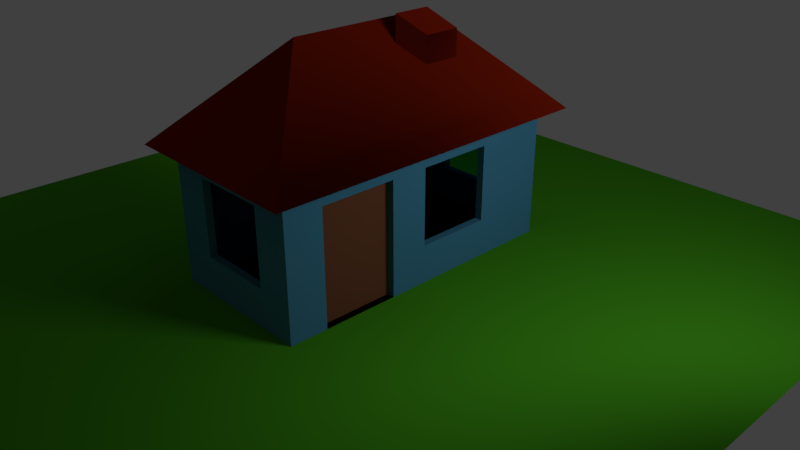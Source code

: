 # Source: 4._Tutorial_house_materials.blend  (saved by Blender 2.78.0; exported with 4.5.12 LTS)
import bpy
from mathutils import Matrix  # noqa: F401  (used for matrix-valued properties, if any)

bpy.ops.wm.read_factory_settings(use_empty=True)
scene = bpy.context.scene
scene.name = 'Scene'

# ---- collections
col_collection_1 = bpy.data.collections.new('Collection 1'); scene.collection.children.link(col_collection_1)

# ---- materials (node trees are filled in below, after node groups)
mat_glass = bpy.data.materials.new('Glass')
mat_glass.alpha_threshold = 0.0
mat_glass.roughness = 0.5
mat_glass.line_color = (0.0, 0.0, 0.0, 1.0)
mat_wood = bpy.data.materials.new('Wood')
mat_wood.alpha_threshold = 0.0
mat_wood.roughness = 0.5
mat_tile = bpy.data.materials.new('Tile')
mat_tile.alpha_threshold = 0.0
mat_tile.roughness = 0.5
mat_grass = bpy.data.materials.new('Grass')
mat_grass.alpha_threshold = 0.0
mat_grass.roughness = 0.5
mat_material_001 = bpy.data.materials.new('Material.001')
mat_material_001.alpha_threshold = 0.0
mat_material_001.roughness = 0.5
mat_light_1 = bpy.data.materials.new('Light 1')
mat_light_1.alpha_threshold = 0.0
mat_light_1.specular_color = (1.0, 0.6994, 0.4584)
mat_light_1.roughness = 0.5
mat_light_1.specular_intensity = 1.0
mat_material_003 = bpy.data.materials.new('Material.003')
mat_material_003.alpha_threshold = 0.0
mat_material_003.roughness = 0.5

# ---- material node trees
mat_glass.use_nodes = True; mat_glass.node_tree.nodes.clear()
_N = mat_glass.node_tree.nodes; _L = mat_glass.node_tree.links
n0 = _N.new('ShaderNodeOutputMaterial'); n0.name = 'Material Output'; n0.location = (300, 300)
n1 = _N.new('ShaderNodeBsdfTransparent'); n1.name = 'Transparent BSDF'; n1.location = (10, 300)
n1.inputs[0].default_value = (0.3514, 0.6458, 0.8, 1.0)
_L.new(n1.outputs[0], n0.inputs[0])
n0.is_active_output = True
mat_wood.use_nodes = True; mat_wood.node_tree.nodes.clear()
_N = mat_wood.node_tree.nodes; _L = mat_wood.node_tree.links
n0 = _N.new('ShaderNodeOutputMaterial'); n0.name = 'Material Output'; n0.location = (300, 300)
n1 = _N.new('ShaderNodeBsdfDiffuse'); n1.name = 'Diffuse BSDF'; n1.location = (10, 300)
n1.inputs[0].default_value = (0.1902, 0.06393, 0.02601, 1.0)
_L.new(n1.outputs[0], n0.inputs[0])
n0.is_active_output = True
mat_tile.use_nodes = True; mat_tile.node_tree.nodes.clear()
_N = mat_tile.node_tree.nodes; _L = mat_tile.node_tree.links
n0 = _N.new('ShaderNodeOutputMaterial'); n0.name = 'Material Output'; n0.location = (300, 300)
n1 = _N.new('ShaderNodeBsdfSheen'); n1.name = 'Velvet BSDF'; n1.location = (10, 300)
n1.distribution = 'ASHIKHMIN'
n1.inputs[0].default_value = (0.3844, 0.02131, 0.003097, 1.0)
n1.inputs[1].default_value = 1.0
_L.new(n1.outputs[0], n0.inputs[0])
n0.is_active_output = True
mat_grass.use_nodes = True; mat_grass.node_tree.nodes.clear()
_N = mat_grass.node_tree.nodes; _L = mat_grass.node_tree.links
n0 = _N.new('ShaderNodeOutputMaterial'); n0.name = 'Material Output'; n0.location = (300, 300)
n1 = _N.new('ShaderNodeBsdfSheen'); n1.name = 'Velvet BSDF'; n1.location = (10, 300)
n1.distribution = 'ASHIKHMIN'
n1.inputs[0].default_value = (0.09717, 0.4869, 0.01518, 1.0)
n1.inputs[1].default_value = 1.0
_L.new(n1.outputs[0], n0.inputs[0])
n0.is_active_output = True
mat_material_001.use_nodes = True; mat_material_001.node_tree.nodes.clear()
_N = mat_material_001.node_tree.nodes; _L = mat_material_001.node_tree.links
n0 = _N.new('ShaderNodeOutputMaterial'); n0.name = 'Material Output'; n0.location = (300, 300)
n1 = _N.new('ShaderNodeEmission'); n1.name = 'Emission'; n1.location = (10, 300)
n1.inputs[0].default_value = (0.8, 0.8, 0.8, 1.0)
n1.inputs[1].default_value = 1.5
_L.new(n1.outputs[0], n0.inputs[0])
n0.is_active_output = True
mat_light_1.use_nodes = True; mat_light_1.node_tree.nodes.clear()
_N = mat_light_1.node_tree.nodes; _L = mat_light_1.node_tree.links
n0 = _N.new('ShaderNodeOutputMaterial'); n0.name = 'Material Output'; n0.location = (300, 300)
n1 = _N.new('ShaderNodeEmission'); n1.name = 'Emission'; n1.location = (10, 300)
n1.inputs[0].default_value = (0.567, 0.6351, 0.8, 1.0)
n1.inputs[1].default_value = 10.0
_L.new(n1.outputs[0], n0.inputs[0])
n0.is_active_output = True
mat_material_003.use_nodes = True; mat_material_003.node_tree.nodes.clear()
_N = mat_material_003.node_tree.nodes; _L = mat_material_003.node_tree.links
n0 = _N.new('ShaderNodeOutputMaterial'); n0.name = 'Material Output'; n0.location = (300, 300)
n1 = _N.new('ShaderNodeBsdfDiffuse'); n1.name = 'Diffuse BSDF'; n1.location = (10, 300)
n1.inputs[0].default_value = (0.06138, 0.2206, 0.2883, 1.0)
_L.new(n1.outputs[0], n0.inputs[0])
n0.is_active_output = True

# ---- world
world_world = bpy.data.worlds.new('World'); scene.world = world_world
world_world.color = (0.05088, 0.05088, 0.05088)
world_world.use_sun_shadow = False
world_world.sun_shadow_jitter_overblur = 0.0
world_world.cycles.sampling_method = 'MANUAL'

# ---- cameras
cam_camera = bpy.data.cameras.new('Camera')
cam_camera.clip_end = 100.0
cam_camera.lens = 35.0
cam_camera.sensor_width = 32.0
cam_camera.sensor_height = 18.0
cam_camera.ortho_scale = 7.314
cam_camera.dof.focus_distance = 0.0

# ---- meshes
me_cube_006 = bpy.data.meshes.new('Cube.006')
me_cube_006.from_pydata([(0.5, -1.9, 0.0), (-2.98e-07, -1.9, 0.0), (-4.172e-07, -1.9, 0.5), (-0.5, -1.9, 0.0), (-1.49e-07, -1.9, -0.5), (0.5, -1.9, 0.5), (0.5, -1.9, -0.5), (-0.5, -1.9, -0.5), (-0.5, -1.9, 0.5)], [], [(6, 0, 1, 4), (0, 5, 2, 1), (4, 1, 3, 7), (1, 2, 8, 3)])
me_cube_006.materials.append(mat_glass)
me_cube_006.use_remesh_preserve_volume = False
me_cube_006.use_remesh_preserve_attributes = False
me_cube_006.use_mirror_vertex_groups = False
me_cube_006.update()
me_cube_005 = bpy.data.meshes.new('Cube.005')
me_cube_005.from_pydata([(2.086e-07, 1.9, -0.5), (2.384e-07, 1.9, 0.0), (0.5, 1.9, 0.0), (-0.5, 1.9, 0.0), (2.384e-07, 1.9, 0.5), (0.5, 1.9, -0.5), (0.5, 1.9, 0.5), (-0.5, 1.9, 0.5), (-0.5, 1.9, -0.5)], [], [(6, 2, 1, 4), (2, 5, 0, 1), (4, 1, 3, 7), (1, 0, 8, 3)])
me_cube_005.materials.append(mat_glass)
me_cube_005.use_remesh_preserve_volume = False
me_cube_005.use_remesh_preserve_attributes = False
me_cube_005.use_mirror_vertex_groups = False
me_cube_005.update()
me_cube_004 = bpy.data.meshes.new('Cube.004')
me_cube_004.from_pydata([(0.9, -1.937e-07, -0.5), (0.9, -3.129e-07, 0.0), (0.9, 0.5, 0.0), (0.9, 1.0, 0.0), (0.9, 1.0, -0.5), (0.9, -4.321e-07, 0.5), (0.9, 1.0, 0.5), (0.9, 0.5, -0.5), (0.9, 0.5, 0.5)], [], [(8, 2, 3, 6), (2, 7, 4, 3), (1, 0, 7, 2), (5, 1, 2, 8)])
me_cube_004.materials.append(mat_glass)
me_cube_004.use_remesh_preserve_volume = False
me_cube_004.use_remesh_preserve_attributes = False
me_cube_004.use_mirror_vertex_groups = False
me_cube_004.update()
me_cube_003 = bpy.data.meshes.new('Cube.003')
me_cube_003.from_pydata([(0.9, -0.5, -1.0), (0.9, -1.0, -1.0), (0.9, -0.5, 0.0), (0.9, -1.0, 0.0), (0.9, -1.0, -0.5), (0.9, -1.0, 0.5), (0.9, -1.5, -1.0), (0.9, -1.5, 0.0), (0.9, -0.5, 0.5), (0.9, -0.5, -0.5), (0.9, -1.5, -0.5), (0.9, -1.5, 0.5)], [], [(9, 2, 3, 4), (2, 8, 5, 3), (0, 9, 4, 1), (1, 4, 10, 6), (4, 3, 7, 10), (3, 5, 11, 7)])
me_cube_003.materials.append(mat_wood)
me_cube_003.use_remesh_preserve_volume = False
me_cube_003.use_remesh_preserve_attributes = False
me_cube_003.use_mirror_vertex_groups = False
me_cube_003.update()
me_cube_002 = bpy.data.meshes.new('Cube.002')
me_cube_002.from_pydata([(1.0, -5.513e-07, 1.0), (1.0, -2.0, 1.0), (-1.0, -2.0, 1.0), (-1.0, -7.451e-08, 1.0), (-0.00656, -1.006, 1.988), (1.0, -5.513e-07, 1.0), (1.0, -2.0, 1.0), (-1.0, -2.0, 1.0), (-1.0, -7.451e-08, 1.0), (1.251, 0.2527, 0.7453), (1.251, -2.252, 0.7453), (-1.254, -2.252, 0.7453), (-1.254, 0.2527, 0.7453), (1.0, 2.0, 1.0), (-1.0, 2.0, 1.0), (-0.00656, 0.9939, 1.988), (1.0, 2.0, 1.0), (-1.0, 2.0, 1.0), (1.251, 2.253, 0.7453), (-1.254, 2.253, 0.7453), (1.0, -1.0, 1.0), (-5.364e-07, -2.0, 1.0), (-1.0, -1.0, 1.0), (0.4967, -0.5031, 1.494), (0.4967, -1.503, 1.494), (-0.5033, -1.503, 1.494), (-0.5033, -0.5031, 1.494), (1.0, -1.0, 1.0), (-5.364e-07, -2.0, 1.0), (-1.0, -1.0, 1.0), (1.251, -0.9999, 0.7453), (-0.001611, -2.252, 0.7453), (-1.254, -0.9999, 0.7453), (-1.127, -2.126, 0.8726), (1.125, -2.126, 0.8726), (1.125, 0.1263, 0.8726), (-1.127, 0.1263, 0.8726), (2.384e-07, 2.0, 1.0), (0.4967, 1.497, 1.494), (-0.5033, 1.497, 1.494), (2.384e-07, 2.0, 1.0), (-0.00161, 2.253, 0.7453), (1.125, 2.126, 0.8726), (-1.127, 2.126, 0.8726), (-1.0, 1.0, 1.0), (1.251, 1.253, 0.7453), (1.0, 1.0, 1.0), (-1.0, 1.0, 1.0), (-0.00656, -0.006128, 1.988), (-1.254, 1.253, 0.7453), (1.0, 1.0, 1.0), (0.4967, 0.4969, 1.494), (-1.127, 1.126, 0.8726), (-0.5033, 0.4969, 1.494), (-0.0008047, 2.126, 0.8726), (-1.127, -0.9999, 0.8726), (1.125, -0.9999, 0.8726), (-0.0008056, -2.126, 0.8726), (1.125, 1.126, 0.8726), (0.4967, 0.4969, 1.84), (1.0, -1.5, 1.0), (-0.5, -2.0, 1.0), (-1.0, -0.5, 1.0), (0.2451, -0.7546, 1.741), (0.2451, -1.255, 1.741), (-0.7516, -1.752, 1.247), (-0.7516, -0.2515, 1.247), (1.0, -1.5, 1.0), (-0.5, -2.0, 1.0), (-1.0, -0.5, 1.0), (1.251, -1.626, 0.7453), (-0.6279, -2.252, 0.7453), (-1.254, -0.3736, 0.7453), (-1.064, -2.063, 0.9363), (1.188, -2.189, 0.809), (1.063, 0.06317, 0.9363), (-1.191, 0.1895, 0.809), (-0.5, 2.0, 1.0), (0.2451, 1.245, 1.741), (-0.7516, 1.748, 1.247), (-0.5, 2.0, 1.0), (-0.6279, 2.253, 0.7453), (1.063, 2.063, 0.9363), (-1.191, 2.19, 0.809), (-1.0, 1.5, 1.0), (1.251, 1.753, 0.7453), (1.0, 0.5, 1.0), (-1.0, 0.5, 1.0), (-0.00656, 0.4939, 1.988), (-1.254, 0.7527, 0.7453), (1.0, 1.5, 1.0), (1.0, -0.5, 1.0), (0.5, -2.0, 1.0), (-1.0, -1.5, 1.0), (0.7484, -0.2515, 1.247), (0.7484, -1.752, 1.247), (-0.2549, -1.255, 1.741), (-0.2549, -0.7546, 1.741), (1.0, -0.5, 1.0), (0.5, -2.0, 1.0), (-1.0, -1.5, 1.0), (1.251, -0.3736, 0.7453), (0.6247, -2.252, 0.7453), (-1.254, -1.626, 0.7453), (-1.191, -2.189, 0.809), (1.063, -2.063, 0.9363), (1.188, 0.1895, 0.809), (-1.064, 0.06317, 0.9363), (0.5, 2.0, 1.0), (0.7484, 1.748, 1.247), (-0.2549, 1.245, 1.741), (0.5, 2.0, 1.0), (0.6247, 2.253, 0.7453), (1.188, 2.19, 0.809), (-1.064, 2.063, 0.9363), (-1.0, 0.5, 1.0), (1.251, 0.7527, 0.7453), (1.0, 1.5, 1.0), (-1.0, 1.5, 1.0), (-0.00656, -0.5061, 1.988), (-1.254, 1.753, 0.7453), (1.0, 0.5, 1.0), (0.4967, 0.9969, 1.494), (0.4967, -0.003064, 1.494), (0.2451, 0.2454, 1.741), (0.7484, 0.7485, 1.247), (-1.127, 1.626, 0.8726), (-1.127, 0.6263, 0.8726), (-1.191, 1.19, 0.809), (-1.064, 1.063, 0.9363), (-0.5033, 0.9969, 1.494), (-0.5033, -0.003064, 1.494), (-0.7516, 0.7485, 1.247), (-0.2549, 0.2454, 1.741), (-0.001207, 2.19, 0.809), (-0.0004022, 2.063, 0.9363), (-0.5639, 2.126, 0.8726), (0.5623, 2.126, 0.8726), (-0.00328, 1.497, 1.494), (0.2484, 1.748, 1.247), (-0.2516, 1.748, 1.247), (-1.191, -0.9999, 0.809), (-1.064, -1.0, 0.9363), (-1.127, -1.563, 0.8726), (-1.127, -0.4368, 0.8726), (1.188, -0.9999, 0.809), (1.063, -1.0, 0.9363), (1.125, -0.4368, 0.8726), (1.125, -1.563, 0.8726), (-0.001208, -2.189, 0.809), (-0.0004031, -2.063, 0.9363), (-0.5639, -2.126, 0.8726), (0.5623, -2.126, 0.8726), (1.125, 1.626, 0.8726), (1.125, 0.6263, 0.8726), (1.063, 1.063, 0.9363), (1.188, 1.19, 0.809), (-0.5033, -1.003, 1.494), (-0.7516, -0.7515, 1.247), (-0.7516, -1.252, 1.247), (0.4967, -1.003, 1.494), (0.7484, -1.252, 1.247), (0.7484, -0.7515, 1.247), (-0.00328, -1.503, 1.494), (-0.2516, -1.752, 1.247), (0.2484, -1.752, 1.247), (1.188, 0.6895, 0.809), (1.063, 0.5632, 0.9363), (1.063, 1.563, 0.9363), (0.5312, -2.063, 0.9363), (-0.532, -2.063, 0.9363), (-0.5959, -2.189, 0.809), (1.063, -1.532, 0.9363), (1.063, -0.4684, 0.9363), (1.188, -0.4052, 0.809), (-1.064, -0.4684, 0.9363), (-1.064, -1.532, 0.9363), (-1.191, -1.595, 0.809), (0.5312, 2.063, 0.9363), (-0.532, 2.063, 0.9363), (-0.5959, 2.19, 0.809), (-0.2549, -0.2546, 1.741), (-0.7516, 0.2485, 1.247), (-0.7516, 1.248, 1.247), (-1.064, 0.5632, 0.9363), (-1.191, 0.6895, 0.809), (-1.191, 1.69, 0.809), (0.7484, 0.2485, 1.247), (0.2451, -0.2546, 1.741), (0.2451, 0.7454, 1.741), (0.7484, 1.248, 1.247), (-1.064, 1.563, 0.9363), (-0.2549, 0.7454, 1.741), (0.5935, 2.19, 0.809), (-1.191, -0.4052, 0.809), (1.188, -1.595, 0.809), (0.5935, -2.189, 0.809), (1.188, 1.69, 0.809), (0.4967, 0.9969, 1.84), (0.2451, 0.2454, 2.087), (0.2451, 0.7454, 2.087)], [], [(2, 61, 65), (1, 60, 95), (3, 62, 66), (197, 85, 18, 113), (196, 74, 10, 102), (195, 74, 10, 70), (194, 76, 12, 72), (13, 108, 109), (193, 113, 18, 112), (192, 88, 15, 110), (191, 118, 17, 114), (190, 90, 13, 109), (189, 122, 38, 78), (188, 123, 51, 124), (187, 121, 50, 125), (186, 126, 43, 83), (185, 127, 52, 128), (184, 87, 47, 129), (183, 130, 39, 79), (182, 131, 53, 132), (181, 119, 48, 133), (180, 134, 41, 81), (179, 135, 54, 136), (178, 82, 42, 137), (38, 138, 78), (38, 139, 138), (37, 77, 140), (177, 141, 32, 103), (176, 142, 55, 143), (175, 107, 36, 144), (174, 145, 30, 101), (173, 146, 56, 147), (172, 105, 34, 148), (171, 149, 31, 71), (170, 150, 57, 151), (169, 105, 34, 152), (168, 153, 42, 82), (167, 154, 58, 155), (166, 116, 45, 156), (26, 157, 97), (26, 158, 157), (22, 93, 159), (24, 160, 64), (24, 161, 160), (20, 91, 162), (25, 163, 96), (25, 164, 163), (21, 92, 165), (165, 95, 24), (165, 92, 95), (92, 1, 95), (163, 165, 24), (163, 164, 165), (164, 21, 165), (96, 64, 4), (96, 163, 64), (163, 24, 64), (162, 94, 23), (162, 91, 94), (91, 0, 94), (160, 162, 23), (160, 161, 162), (161, 20, 162), (64, 63, 4), (64, 160, 63), (160, 23, 63), (159, 65, 25), (159, 93, 65), (93, 2, 65), (157, 159, 25), (157, 158, 159), (158, 22, 159), (97, 96, 4), (97, 157, 96), (157, 25, 96), (154, 166, 156, 58), (35, 106, 166, 154), (106, 9, 116, 166), (86, 167, 155, 46), (5, 75, 167, 86), (75, 35, 154, 167), (117, 168, 82, 16), (46, 155, 168, 117), (155, 58, 153, 168), (150, 169, 152, 57), (28, 99, 169, 150), (99, 6, 105, 169), (73, 170, 151, 33), (7, 68, 170, 73), (68, 28, 150, 170), (104, 171, 71, 11), (33, 151, 171, 104), (151, 57, 149, 171), (146, 172, 148, 56), (27, 67, 172, 146), (67, 6, 105, 172), (75, 173, 147, 35), (5, 98, 173, 75), (98, 27, 146, 173), (106, 174, 101, 9), (35, 147, 174, 106), (147, 56, 145, 174), (142, 175, 144, 55), (29, 69, 175, 142), (69, 8, 107, 175), (73, 176, 143, 33), (7, 100, 176, 73), (100, 29, 142, 176), (104, 177, 103, 11), (33, 143, 177, 104), (143, 55, 141, 177), (140, 79, 39), (140, 77, 79), (77, 14, 79), (138, 140, 39), (138, 139, 140), (139, 37, 140), (78, 110, 15), (78, 138, 110), (138, 39, 110), (135, 178, 137, 54), (40, 111, 178, 135), (111, 16, 82, 178), (114, 179, 136, 43), (17, 80, 179, 114), (80, 40, 135, 179), (83, 180, 81, 19), (43, 136, 180, 83), (136, 54, 134, 180), (131, 181, 133, 53), (26, 97, 181, 131), (97, 4, 119, 181), (115, 182, 132, 44), (3, 66, 182, 115), (66, 26, 131, 182), (84, 183, 79, 14), (44, 132, 183, 84), (132, 53, 130, 183), (127, 184, 129, 52), (36, 107, 184, 127), (107, 8, 87, 184), (89, 185, 128, 49), (12, 76, 185, 89), (76, 36, 127, 185), (120, 186, 83, 19), (49, 128, 186, 120), (128, 52, 126, 186), (123, 187, 125, 51), (23, 94, 187, 123), (94, 0, 121, 187), (119, 188, 124, 48), (4, 63, 188, 119), (63, 23, 123, 188), (88, 189, 78, 15), (48, 124, 189, 88), (189, 124, 199, 200), (122, 190, 109, 38), (51, 125, 190, 122), (125, 50, 90, 190), (126, 191, 114, 43), (52, 129, 191, 126), (129, 47, 118, 191), (130, 192, 110, 39), (53, 133, 192, 130), (133, 48, 88, 192), (134, 193, 112, 41), (54, 137, 193, 134), (137, 42, 113, 193), (109, 139, 38), (109, 108, 139), (108, 37, 139), (141, 194, 72, 32), (55, 144, 194, 141), (144, 36, 76, 194), (145, 195, 70, 30), (56, 148, 195, 145), (148, 34, 74, 195), (149, 196, 102, 31), (57, 152, 196, 149), (152, 34, 74, 196), (153, 197, 113, 42), (58, 156, 197, 153), (156, 45, 85, 197), (66, 158, 26), (66, 62, 158), (62, 22, 158), (95, 161, 24), (95, 60, 161), (60, 20, 161), (65, 164, 25), (65, 61, 164), (61, 21, 164), (199, 59, 198, 200), (124, 51, 59, 199), (51, 122, 198, 59), (122, 189, 200, 198)])
me_cube_002.materials.append(mat_tile)
me_cube_002.use_remesh_preserve_volume = False
me_cube_002.use_remesh_preserve_attributes = False
me_cube_002.use_mirror_vertex_groups = False
me_cube_002.update()
me_cube_001 = bpy.data.meshes.new('Cube.001')
me_cube_001.from_pydata([(-5.0, -5.0, -1.0), (5.0, -5.0, -1.0), (-5.0, 5.0, -1.0), (5.0, 5.0, -1.0)], [], [(0, 1, 3, 2)])
me_cube_001.materials.append(mat_grass)
me_cube_001.use_remesh_preserve_volume = False
me_cube_001.use_remesh_preserve_attributes = False
me_cube_001.use_mirror_vertex_groups = False
me_cube_001.update()
me_plane_001 = bpy.data.meshes.new('Plane.001')
me_plane_001.from_pydata([(-1.0, -1.0, 0.0), (1.0, -1.0, 0.0), (-1.0, 1.0, 0.0), (1.0, 1.0, 0.0)], [], [(0, 1, 3, 2)])
me_plane_001.materials.append(mat_material_001)
me_plane_001.use_remesh_preserve_volume = False
me_plane_001.use_remesh_preserve_attributes = False
me_plane_001.use_mirror_vertex_groups = False
me_plane_001.update()
me_plane = bpy.data.meshes.new('Plane')
me_plane.from_pydata([(-1.0, -1.0, 0.0), (1.0, -1.0, 0.0), (-1.0, 1.0, 0.0), (1.0, 1.0, 0.0)], [], [(0, 1, 3, 2)])
me_plane.materials.append(mat_light_1)
me_plane.use_remesh_preserve_volume = False
me_plane.use_remesh_preserve_attributes = False
me_plane.use_mirror_vertex_groups = False
me_plane.update()
me_cube = bpy.data.meshes.new('Cube')
me_cube.from_pydata([(1.0, -7.451e-08, -1.0), (1.0, -2.0, -1.0), (-1.0, -2.0, -1.0), (-1.0, 2.533e-07, -1.0), (1.0, -5.513e-07, 1.0), (1.0, -2.0, 1.0), (-1.0, -2.0, 1.0), (-1.0, -7.451e-08, 1.0), (1.0, -5.513e-07, 1.0), (1.0, -2.0, 1.0), (-1.0, -2.0, 1.0), (-1.0, -7.451e-08, 1.0), (1.0, -5.513e-07, 1.0), (1.0, -2.0, 1.0), (-1.0, -2.0, 1.0), (-1.0, -7.451e-08, 1.0), (1.0, -5.513e-07, 1.0), (1.0, -2.0, 1.0), (-1.0, -2.0, 1.0), (-1.0, -7.451e-08, 1.0), (1.0, -5.513e-07, 1.0), (1.0, -2.0, 1.0), (-1.0, -2.0, 1.0), (-1.0, -7.451e-08, 1.0), (1.0, -5.513e-07, 1.0), (1.0, -2.0, 1.0), (-1.0, -2.0, 1.0), (-1.0, -7.451e-08, 1.0), (1.251, 0.2527, 0.7453), (-1.254, 0.2527, 0.7453), (1.0, 2.0, -1.0), (-1.0, 2.0, -1.0), (1.0, 2.0, 1.0), (-1.0, 2.0, 1.0), (1.0, 2.0, 1.0), (-1.0, 2.0, 1.0), (1.251, 2.253, 0.7453), (-1.254, 2.253, 0.7453), (1.0, -1.0, -1.0), (1.788e-07, 1.49e-08, -1.0), (1.0, -3.129e-07, 0.0), (0.0, -2.0, -1.0), (1.0, -2.0, 0.0), (-1.0, -1.0, -1.0), (-1.0, -2.0, 0.0), (-1.0, 1.341e-07, 0.0), (1.0, -1.0, 1.0), (2.384e-07, -3.129e-07, 1.0), (-5.364e-07, -2.0, 1.0), (-1.0, -1.0, 1.0), (1.0, -1.0, 1.0), (2.384e-07, -3.129e-07, 1.0), (-5.364e-07, -2.0, 1.0), (-1.0, -1.0, 1.0), (-1.0, -2.0, 1.0), (1.0, -2.0, 1.0), (1.0, -5.513e-07, 1.0), (-1.0, -7.451e-08, 1.0), (1.0, -1.0, 1.0), (2.384e-07, -3.129e-07, 1.0), (-5.364e-07, -2.0, 1.0), (-1.0, -1.0, 1.0), (-1.0, -2.0, 1.0), (-1.0, -7.451e-08, 1.0), (1.0, -5.513e-07, 1.0), (1.0, -2.0, 1.0), (1.0, -1.0, 1.0), (2.384e-07, -3.129e-07, 1.0), (-5.364e-07, -2.0, 1.0), (-1.0, -1.0, 1.0), (-1.0, -7.451e-08, 1.0), (1.0, -5.513e-07, 1.0), (-1.0, -2.0, 1.0), (1.0, -2.0, 1.0), (1.0, -1.0, 1.0), (2.384e-07, -3.129e-07, 1.0), (-5.364e-07, -2.0, 1.0), (-1.0, -1.0, 1.0), (-1.0, -2.0, 1.0), (1.0, -2.0, 1.0), (1.0, -5.513e-07, 1.0), (-1.0, -7.451e-08, 1.0), (1.0, -1.0, 1.0), (2.384e-07, -3.129e-07, 1.0), (-5.364e-07, -2.0, 1.0), (-1.0, -1.0, 1.0), (-1.0, -2.0, 1.0), (-1.0, -7.451e-08, 1.0), (1.0, -5.513e-07, 1.0), (1.0, -2.0, 1.0), (-0.00161, 0.2527, 0.7453), (1.788e-07, 2.0, -1.0), (1.0, 2.0, 0.0), (-1.0, 2.0, 0.0), (2.384e-07, 2.0, 1.0), (2.384e-07, 2.0, 1.0), (-0.00161, 2.253, 0.7453), (-1.0, 1.0, 1.0), (-1.0, 1.0, -1.0), (1.251, 1.253, 0.7453), (1.0, 1.0, 1.0), (1.0, 1.0, -1.0), (-1.0, 1.0, 1.0), (-1.254, 1.253, 0.7453), (1.0, 1.0, 1.0), (-0.00161, 1.253, 0.7453), (1.0, 1.0, 0.0), (2.384e-07, 1.0, 1.0), (-1.0, 1.0, 0.0), (1.0, -1.0, 1.0), (-5.364e-07, -2.0, 1.0), (2.384e-07, -3.129e-07, 1.0), (-1.0, -1.0, 1.0), (2.384e-07, -3.129e-07, 1.0), (-1.0, -1.0, 1.0), (1.0, -1.0, 1.0), (-5.364e-07, -2.0, 1.0), (-1.0, -1.0, 1.0), (1.0, -1.0, 1.0), (-5.364e-07, -2.0, 1.0), (2.384e-07, -3.129e-07, 1.0), (1.0, -1.0, 1.0), (-5.364e-07, -2.0, 1.0), (2.384e-07, -3.129e-07, 1.0), (-1.0, -1.0, 1.0), (2.384e-07, -3.129e-07, 1.0), (-1.0, -1.0, 1.0), (1.0, -1.0, 1.0), (-5.364e-07, -2.0, 1.0), (1.788e-07, 1.0, -1.0), (-1.0, -1.0, 0.0), (2.086e-07, 1.9, -0.5), (5.96e-08, -1.0, -1.0), (1.0, -1.5, -1.0), (-0.5, 1.341e-07, -1.0), (1.0, -4.321e-07, 0.5), (-0.5, -2.0, -1.0), (1.0, -2.0, 0.5), (-1.0, -0.5, -1.0), (-1.0, -2.0, 0.5), (-1.0, 1.49e-08, 0.5), (1.0, -1.5, 1.0), (-0.5, -1.937e-07, 1.0), (-0.5, -2.0, 1.0), (-1.0, -0.5, 1.0), (1.0, -1.5, 1.0), (-0.5, -1.937e-07, 1.0), (-0.5, -2.0, 1.0), (-1.0, -0.5, 1.0), (-1.0, -2.0, 1.0), (1.0, -2.0, 1.0), (1.0, -5.513e-07, 1.0), (-1.0, -7.451e-08, 1.0), (1.0, -1.5, 1.0), (-0.5, -1.937e-07, 1.0), (-0.5, -2.0, 1.0), (-1.0, -0.5, 1.0), (-1.0, -2.0, 1.0), (-1.0, -7.451e-08, 1.0), (1.0, -5.513e-07, 1.0), (1.0, -2.0, 1.0), (1.0, -1.5, 1.0), (-0.5, -1.937e-07, 1.0), (-0.5, -2.0, 1.0), (-1.0, -0.5, 1.0), (-1.0, -7.451e-08, 1.0), (1.0, -5.513e-07, 1.0), (-1.0, -2.0, 1.0), (1.0, -2.0, 1.0), (1.0, -1.5, 1.0), (-0.5, -1.937e-07, 1.0), (-0.5, -2.0, 1.0), (-1.0, -0.5, 1.0), (-1.0, -2.0, 1.0), (1.0, -2.0, 1.0), (1.0, -5.513e-07, 1.0), (-1.0, -7.451e-08, 1.0), (1.0, -1.5, 1.0), (-0.5, -1.937e-07, 1.0), (-0.5, -2.0, 1.0), (-1.0, -0.5, 1.0), (-1.0, -2.0, 1.0), (-1.0, -7.451e-08, 1.0), (1.0, -5.513e-07, 1.0), (1.0, -2.0, 1.0), (-0.6279, 0.2527, 0.7453), (-0.5, 2.0, -1.0), (1.0, 2.0, 0.5), (-1.0, 2.0, 0.5), (-0.5, 2.0, 1.0), (-0.5, 2.0, 1.0), (-0.6279, 2.253, 0.7453), (-1.0, 1.5, 1.0), (-1.0, 0.5, -1.0), (1.251, 1.753, 0.7453), (1.0, 0.5, 1.0), (1.0, 0.5, -1.0), (-1.0, 0.5, 1.0), (-1.254, 0.7527, 0.7453), (1.0, 1.5, 1.0), (1.0, -0.5, -1.0), (0.5, -7.451e-08, -1.0), (1.0, -1.937e-07, -0.5), (0.5, -2.0, -1.0), (1.0, -2.0, -0.5), (-1.0, -1.5, -1.0), (-1.0, -2.0, -0.5), (-1.0, 1.341e-07, -0.5), (1.0, -0.5, 1.0), (0.5, -4.321e-07, 1.0), (0.5, -2.0, 1.0), (-1.0, -1.5, 1.0), (1.0, -0.5, 1.0), (0.5, -4.321e-07, 1.0), (0.5, -2.0, 1.0), (-1.0, -1.5, 1.0), (-1.0, -2.0, 1.0), (1.0, -2.0, 1.0), (1.0, -5.513e-07, 1.0), (-1.0, -7.451e-08, 1.0), (1.0, -0.5, 1.0), (0.5, -4.321e-07, 1.0), (0.5, -2.0, 1.0), (-1.0, -1.5, 1.0), (-1.0, -2.0, 1.0), (-1.0, -7.451e-08, 1.0), (1.0, -5.513e-07, 1.0), (1.0, -2.0, 1.0), (1.0, -0.5, 1.0), (0.5, -4.321e-07, 1.0), (0.5, -2.0, 1.0), (-1.0, -1.5, 1.0), (-1.0, -7.451e-08, 1.0), (1.0, -5.513e-07, 1.0), (-1.0, -2.0, 1.0), (1.0, -2.0, 1.0), (1.0, -0.5, 1.0), (0.5, -4.321e-07, 1.0), (0.5, -2.0, 1.0), (-1.0, -1.5, 1.0), (-1.0, -2.0, 1.0), (1.0, -2.0, 1.0), (1.0, -5.513e-07, 1.0), (-1.0, -7.451e-08, 1.0), (1.0, -0.5, 1.0), (0.5, -4.321e-07, 1.0), (0.5, -2.0, 1.0), (-1.0, -1.5, 1.0), (-1.0, -2.0, 1.0), (-1.0, -7.451e-08, 1.0), (1.0, -5.513e-07, 1.0), (1.0, -2.0, 1.0), (0.6247, 0.2527, 0.7453), (0.5, 2.0, -1.0), (1.0, 2.0, -0.5), (-1.0, 2.0, -0.5), (0.5, 2.0, 1.0), (0.5, 2.0, 1.0), (0.6247, 2.253, 0.7453), (-1.0, 0.5, 1.0), (-1.0, 1.5, -1.0), (1.251, 0.7527, 0.7453), (1.0, 1.5, 1.0), (1.0, 1.5, -1.0), (-1.0, 1.5, 1.0), (-1.254, 1.753, 0.7453), (1.0, 0.5, 1.0), (-0.00161, 1.753, 0.7453), (-0.00161, 0.7527, 0.7453), (0.6247, 1.253, 0.7453), (-0.6279, 1.253, 0.7453), (1.0, 1.5, 0.0), (1.0, 1.0, 0.5), (1.0, 1.0, -0.5), (2.384e-07, 1.5, 1.0), (2.384e-07, 0.5, 1.0), (-0.5, 1.0, 1.0), (0.5, 1.0, 1.0), (-0.5, 2.0, 0.0), (0.5, 2.0, 0.0), (2.384e-07, 2.0, 0.5), (2.086e-07, 2.0, -0.5), (-1.0, 1.5, 0.0), (-1.0, 0.5, 0.0), (-1.0, 1.0, -0.5), (-1.0, 1.0, 0.5), (1.0, -1.0, 1.0), (1.0, -1.0, 1.0), (1.0, -0.5, 1.0), (1.0, -1.5, 1.0), (-5.364e-07, -2.0, 1.0), (-5.364e-07, -2.0, 1.0), (-0.5, -2.0, 1.0), (0.5, -2.0, 1.0), (2.384e-07, -3.129e-07, 1.0), (2.384e-07, -3.129e-07, 1.0), (-0.5, -1.937e-07, 1.0), (0.5, -4.321e-07, 1.0), (-1.0, -1.0, 1.0), (-1.0, -1.0, 1.0), (-1.0, -1.5, 1.0), (-1.0, -0.5, 1.0), (2.384e-07, -3.129e-07, 1.0), (2.384e-07, -3.129e-07, 1.0), (-0.5, -1.937e-07, 1.0), (0.5, -4.321e-07, 1.0), (-1.0, -1.0, 1.0), (-1.0, -1.0, 1.0), (-1.0, -1.5, 1.0), (-1.0, -0.5, 1.0), (1.0, -1.0, 1.0), (1.0, -1.0, 1.0), (1.0, -0.5, 1.0), (1.0, -1.5, 1.0), (-5.364e-07, -2.0, 1.0), (-5.364e-07, -2.0, 1.0), (-0.5, -2.0, 1.0), (0.5, -2.0, 1.0), (-1.0, -1.0, 1.0), (-1.0, -1.0, 1.0), (-1.0, -1.5, 1.0), (-1.0, -0.5, 1.0), (1.0, -1.0, 1.0), (1.0, -1.0, 1.0), (1.0, -0.5, 1.0), (1.0, -1.5, 1.0), (-5.364e-07, -2.0, 1.0), (-5.364e-07, -2.0, 1.0), (-0.5, -2.0, 1.0), (0.5, -2.0, 1.0), (2.384e-07, -3.129e-07, 1.0), (2.384e-07, -3.129e-07, 1.0), (-0.5, -1.937e-07, 1.0), (0.5, -4.321e-07, 1.0), (1.0, -1.0, 1.0), (1.0, -1.0, 1.0), (1.0, -0.5, 1.0), (1.0, -1.5, 1.0), (-5.364e-07, -2.0, 1.0), (-5.364e-07, -2.0, 1.0), (-0.5, -2.0, 1.0), (0.5, -2.0, 1.0), (2.384e-07, -3.129e-07, 1.0), (2.384e-07, -3.129e-07, 1.0), (-0.5, -1.937e-07, 1.0), (0.5, -4.321e-07, 1.0), (-1.0, -1.0, 1.0), (-1.0, -1.0, 1.0), (-1.0, -1.5, 1.0), (-1.0, -0.5, 1.0), (2.384e-07, -3.129e-07, 1.0), (2.384e-07, -3.129e-07, 1.0), (-0.5, -1.937e-07, 1.0), (0.5, -4.321e-07, 1.0), (-1.0, -1.0, 1.0), (-1.0, -1.0, 1.0), (-1.0, -1.5, 1.0), (-1.0, -0.5, 1.0), (1.0, -1.0, 1.0), (1.0, -1.0, 1.0), (1.0, -0.5, 1.0), (1.0, -1.5, 1.0), (-5.364e-07, -2.0, 1.0), (-5.364e-07, -2.0, 1.0), (-0.5, -2.0, 1.0), (0.5, -2.0, 1.0), (1.788e-07, 1.5, -1.0), (1.788e-07, 0.5, -1.0), (0.5, 1.0, -1.0), (-0.5, 1.0, -1.0), (-1.0, -0.5, 0.0), (-1.0, -1.5, 0.0), (-1.0, -1.0, -0.5), (-1.0, -1.0, 0.5), (-0.5, -2.0, 0.0), (0.5, -2.0, 0.0), (-1.49e-07, -2.0, -0.5), (-4.172e-07, -2.0, 0.5), (1.0, -1.5, 0.0), (1.0, -0.5, 0.0), (0.5, 1.9, 0.0), (1.0, -1.0, 0.5), (-0.5, -1.0, -1.0), (0.5, -1.0, -1.0), (1.192e-07, -0.5, -1.0), (2.98e-08, -1.5, -1.0), (0.5, -1.5, -1.0), (0.5, -0.5, -1.0), (-0.5, -0.5, -1.0), (1.0, -0.5, 0.5), (1.0, -0.5, -0.5), (1.0, -1.5, -0.5), (0.5, -2.0, 0.5), (0.5, -2.0, -0.5), (-0.5, -2.0, -0.5), (-1.0, -1.5, 0.5), (-1.0, -1.5, -0.5), (-1.0, -0.5, -0.5), (-0.5, 0.5, -1.0), (0.5, 0.5, -1.0), (0.5, 1.5, -1.0), (0.5, -2.0, 1.0), (-0.5, -2.0, 1.0), (-0.5, -2.0, 1.0), (1.0, -1.5, 1.0), (1.0, -0.5, 1.0), (1.0, -0.5, 1.0), (-1.0, -0.5, 1.0), (-1.0, -1.5, 1.0), (-1.0, -1.5, 1.0), (0.5, -4.321e-07, 1.0), (-0.5, -1.937e-07, 1.0), (-0.5, -1.937e-07, 1.0), (-1.0, -0.5, 1.0), (-1.0, -1.5, 1.0), (-1.0, -1.5, 1.0), (0.5, -4.321e-07, 1.0), (-0.5, -1.937e-07, 1.0), (-0.5, -1.937e-07, 1.0), (0.5, -2.0, 1.0), (-0.5, -2.0, 1.0), (-0.5, -2.0, 1.0), (1.0, -1.5, 1.0), (1.0, -0.5, 1.0), (1.0, -0.5, 1.0), (0.5, -4.321e-07, 1.0), (-0.5, -1.937e-07, 1.0), (-0.5, -1.937e-07, 1.0), (0.5, -2.0, 1.0), (-0.5, -2.0, 1.0), (-0.5, -2.0, 1.0), (1.0, -1.5, 1.0), (1.0, -0.5, 1.0), (1.0, -0.5, 1.0), (-1.0, -0.5, 1.0), (-1.0, -1.5, 1.0), (-1.0, -1.5, 1.0), (0.5, -2.0, 1.0), (-0.5, -2.0, 1.0), (-0.5, -2.0, 1.0), (1.0, -1.5, 1.0), (1.0, -0.5, 1.0), (1.0, -0.5, 1.0), (-1.0, -0.5, 1.0), (-1.0, -1.5, 1.0), (-1.0, -1.5, 1.0), (0.5, -4.321e-07, 1.0), (-0.5, -1.937e-07, 1.0), (-0.5, -1.937e-07, 1.0), (-1.0, -0.5, 1.0), (-1.0, -1.5, 1.0), (-1.0, -1.5, 1.0), (0.5, -4.321e-07, 1.0), (-0.5, -1.937e-07, 1.0), (-0.5, -1.937e-07, 1.0), (0.5, -2.0, 1.0), (-0.5, -2.0, 1.0), (-0.5, -2.0, 1.0), (1.0, -1.5, 1.0), (1.0, -0.5, 1.0), (1.0, -0.5, 1.0), (-1.0, 0.5, 0.5), (-1.0, 0.5, -0.5), (-1.0, 1.5, -0.5), (0.5, 2.0, -0.5), (0.5, 2.0, 0.5), (-0.5, 2.0, 0.5), (0.5, 0.5, 1.0), (-0.5, 0.5, 1.0), (-0.5, 1.5, 1.0), (1.0, 0.5, -0.5), (1.0, 0.5, 0.5), (1.0, 1.5, 0.5), (-0.6279, 0.7527, 0.7453), (0.6247, 0.7527, 0.7453), (0.6247, 1.753, 0.7453), (-0.6279, 1.753, 0.7453), (1.0, 1.5, -0.5), (0.5, 1.5, 1.0), (-0.5, 2.0, -0.5), (-1.0, 1.5, 0.5), (1.0, -1.5, 1.0), (0.5, -2.0, 1.0), (0.5, -4.321e-07, 1.0), (-1.0, -0.5, 1.0), (0.5, -4.321e-07, 1.0), (-1.0, -0.5, 1.0), (1.0, -1.5, 1.0), (0.5, -2.0, 1.0), (-1.0, -0.5, 1.0), (1.0, -1.5, 1.0), (0.5, -2.0, 1.0), (0.5, -4.321e-07, 1.0), (1.0, -1.5, 1.0), (0.5, -2.0, 1.0), (0.5, -4.321e-07, 1.0), (-1.0, -0.5, 1.0), (0.5, -4.321e-07, 1.0), (-1.0, -0.5, 1.0), (1.0, -1.5, 1.0), (0.5, -2.0, 1.0), (-0.5, 1.5, -1.0), (-1.0, -0.5, 0.5), (-0.5, -2.0, 0.5), (1.0, -1.5, 0.5), (-0.5, -1.5, -1.0), (0.9, -0.5, -1.0), (0.9, -1.0, -1.0), (0.9, -1.937e-07, -0.5), (0.9, -3.129e-07, 0.0), (0.9, 1.0, 0.0), (0.9, 1.0, -0.5), (0.9, -0.5, 0.0), (0.9, -1.0, 0.5), (0.9, -1.5, -1.0), (0.9, -4.321e-07, 0.5), (0.9, 1.0, 0.5), (0.9, -1.5, 0.0), (0.9, -0.5, 0.5), (0.9, -0.5, -0.5), (0.9, -1.5, -0.5), (0.9, 0.5, -0.5), (0.9, 0.5, 0.5), (0.9, -1.5, 0.5), (-0.5, 1.9, 0.0), (2.384e-07, 1.9, 0.5), (0.5, 1.9, -0.5), (0.5, 1.9, 0.5), (-0.5, 1.9, 0.5), (-0.5, 1.9, -0.5), (0.5, -1.9, 0.0), (-4.172e-07, -1.9, 0.5), (-0.5, -1.9, 0.0), (-1.49e-07, -1.9, -0.5), (0.5, -1.9, 0.5), (0.5, -1.9, -0.5), (-0.5, -1.9, -0.5), (-0.5, -1.9, 0.5)], [], [(505, 136, 2, 205), (504, 141, 5, 137), (503, 143, 6, 139), (502, 144, 7, 140), (501, 260, 31, 186), (500, 150, 9, 214), (499, 150, 9, 145), (498, 152, 11, 148), (497, 218, 8, 213), (496, 158, 15, 156), (495, 159, 12, 221), (494, 160, 13, 222), (493, 160, 13, 153), (492, 166, 16, 229), (491, 168, 17, 230), (490, 168, 17, 161), (489, 232, 19, 164), (488, 174, 21, 238), (487, 174, 21, 169), (486, 176, 23, 172), (485, 242, 20, 237), (484, 182, 27, 180), (483, 183, 24, 245), (482, 184, 25, 246), (481, 184, 25, 177), (480, 192, 33, 188), (479, 186, 31, 255), (478, 262, 34, 257), (477, 263, 30, 254), (476, 265, 37, 191), (475, 267, 96, 258), (474, 268, 105, 269), (473, 198, 103, 270), (472, 271, 92, 187), (378, 391, 520, 517), (470, 196, 101, 273), (469, 274, 95, 190), (468, 275, 107, 276), (467, 195, 100, 277), (466, 278, 93, 188), (278, 466, 528, 524), (464, 253, 91, 281), (463, 282, 93, 255), (462, 283, 108, 284), (461, 259, 97, 285), (460, 286, 82, 244), (459, 287, 109, 288), (458, 251, 89, 289), (457, 290, 84, 179), (456, 291, 110, 292), (455, 251, 89, 293), (454, 294, 83, 178), (453, 295, 111, 296), (452, 250, 88, 297), (451, 298, 85, 247), (450, 299, 112, 300), (449, 249, 87, 301), (448, 302, 75, 170), (447, 303, 113, 304), (446, 175, 80, 305), (445, 306, 77, 239), (444, 307, 114, 308), (443, 243, 81, 309), (442, 310, 74, 236), (441, 311, 115, 312), (440, 241, 79, 313), (439, 314, 76, 171), (438, 315, 116, 316), (437, 241, 79, 317), (436, 318, 69, 231), (435, 319, 117, 320), (434, 165, 70, 321), (433, 322, 66, 228), (432, 323, 118, 324), (431, 235, 73, 325), (430, 326, 68, 163), (429, 327, 119, 328), (428, 235, 73, 329), (427, 330, 67, 162), (426, 331, 120, 332), (425, 233, 71, 333), (424, 334, 58, 220), (423, 335, 121, 336), (422, 227, 65, 337), (421, 338, 60, 155), (420, 339, 122, 340), (419, 227, 65, 341), (418, 342, 59, 154), (417, 343, 123, 344), (416, 226, 64, 345), (415, 346, 61, 223), (414, 347, 124, 348), (413, 225, 63, 349), (412, 350, 51, 146), (411, 351, 125, 352), (410, 151, 56, 353), (409, 354, 53, 215), (408, 355, 126, 356), (407, 219, 57, 357), (406, 358, 50, 212), (405, 359, 127, 360), (404, 217, 55, 361), (403, 362, 52, 147), (402, 363, 128, 364), (401, 217, 55, 365), (400, 366, 91, 253), (399, 367, 129, 368), (398, 193, 98, 369), (397, 370, 45, 207), (396, 371, 130, 372), (395, 211, 49, 373), (394, 374, 44, 206), (374, 394, 536, 532), (392, 210, 48, 377), (391, 378, 42, 204), (40, 202, 508, 509), (389, 208, 46, 381), (388, 382, 43, 138), (387, 383, 132, 384), (386, 203, 41, 385), (383, 386, 385, 132), (38, 133, 386, 383), (133, 1, 203, 386), (201, 387, 384, 39), (0, 200, 387, 201), (200, 38, 383, 387), (134, 388, 138, 3), (39, 384, 388, 134), (384, 132, 382, 388), (381, 504, 523, 513), (40, 135, 389, 379), (135, 4, 208, 389), (470, 273, 511, 521), (0, 202, 390, 200), (202, 40, 379, 390), (133, 391, 204, 1), (273, 106, 510, 511), (391, 133, 514, 520), (375, 392, 534, 530), (42, 137, 392, 375), (137, 5, 210, 392), (203, 393, 376, 41), (1, 204, 393, 203), (204, 42, 375, 393), (136, 394, 206, 2), (41, 376, 394, 136), (376, 393, 535, 533), (371, 395, 373, 130), (44, 139, 395, 371), (139, 6, 211, 395), (205, 396, 372, 43), (2, 206, 396, 205), (206, 44, 371, 396), (138, 397, 207, 3), (43, 372, 397, 138), (372, 130, 370, 397), (367, 398, 369, 129), (39, 134, 398, 367), (134, 3, 193, 398), (196, 399, 368, 101), (0, 201, 399, 196), (201, 39, 367, 399), (263, 400, 253, 30), (101, 368, 400, 263), (368, 129, 366, 400), (363, 401, 365, 128), (48, 210, 401, 363), (210, 5, 217, 401), (149, 402, 364, 54), (6, 143, 402, 149), (143, 48, 363, 402), (216, 403, 147, 10), (54, 364, 403, 216), (364, 128, 362, 403), (359, 404, 361, 127), (46, 141, 404, 359), (141, 5, 217, 404), (151, 405, 360, 56), (4, 208, 405, 151), (208, 46, 359, 405), (218, 406, 212, 8), (56, 360, 406, 218), (360, 127, 358, 406), (355, 407, 357, 126), (49, 144, 407, 355), (144, 7, 219, 407), (149, 408, 356, 54), (6, 211, 408, 149), (211, 49, 355, 408), (216, 409, 215, 10), (54, 356, 409, 216), (356, 126, 354, 409), (351, 410, 353, 125), (47, 209, 410, 351), (209, 4, 151, 410), (219, 411, 352, 57), (7, 142, 411, 219), (142, 47, 351, 411), (152, 412, 146, 11), (57, 352, 412, 152), (352, 125, 350, 412), (347, 413, 349, 124), (53, 148, 413, 347), (148, 11, 225, 413), (157, 414, 348, 62), (10, 215, 414, 157), (215, 53, 347, 414), (224, 415, 223, 14), (62, 348, 415, 224), (348, 124, 346, 415), (343, 416, 345, 123), (51, 213, 416, 343), (213, 8, 226, 416), (225, 417, 344, 63), (11, 146, 417, 225), (146, 51, 343, 417), (158, 418, 154, 15), (63, 344, 418, 158), (344, 123, 342, 418), (339, 419, 341, 122), (52, 214, 419, 339), (214, 9, 227, 419), (157, 420, 340, 62), (10, 147, 420, 157), (147, 52, 339, 420), (224, 421, 155, 14), (62, 340, 421, 224), (340, 122, 338, 421), (335, 422, 337, 121), (50, 145, 422, 335), (145, 9, 227, 422), (226, 423, 336, 64), (8, 212, 423, 226), (212, 50, 335, 423), (159, 424, 220, 12), (64, 336, 424, 159), (336, 121, 334, 424), (331, 425, 333, 120), (59, 221, 425, 331), (221, 12, 233, 425), (165, 426, 332, 70), (15, 154, 426, 165), (154, 59, 331, 426), (232, 427, 162, 19), (70, 332, 427, 232), (332, 120, 330, 427), (327, 428, 329, 119), (60, 222, 428, 327), (222, 13, 235, 428), (167, 429, 328, 72), (14, 155, 429, 167), (155, 60, 327, 429), (234, 430, 163, 18), (72, 328, 430, 234), (328, 119, 326, 430), (323, 431, 325, 118), (58, 153, 431, 323), (153, 13, 235, 431), (233, 432, 324, 71), (12, 220, 432, 233), (220, 58, 323, 432), (166, 433, 228, 16), (71, 324, 433, 166), (324, 118, 322, 433), (319, 434, 321, 117), (61, 156, 434, 319), (156, 15, 165, 434), (167, 435, 320, 72), (14, 223, 435, 167), (223, 61, 319, 435), (234, 436, 231, 18), (72, 320, 436, 234), (320, 117, 318, 436), (315, 437, 317, 116), (68, 230, 437, 315), (230, 17, 241, 437), (173, 438, 316, 78), (18, 163, 438, 173), (163, 68, 315, 438), (240, 439, 171, 22), (78, 316, 439, 240), (316, 116, 314, 439), (311, 440, 313, 115), (66, 161, 440, 311), (161, 17, 241, 440), (175, 441, 312, 80), (16, 228, 441, 175), (228, 66, 311, 441), (242, 442, 236, 20), (80, 312, 442, 242), (312, 115, 310, 442), (307, 443, 309, 114), (69, 164, 443, 307), (164, 19, 243, 443), (173, 444, 308, 78), (18, 231, 444, 173), (231, 69, 307, 444), (240, 445, 239, 22), (78, 308, 445, 240), (308, 114, 306, 445), (303, 446, 305, 113), (67, 229, 446, 303), (229, 16, 175, 446), (243, 447, 304, 81), (19, 162, 447, 243), (162, 67, 303, 447), (176, 448, 170, 23), (81, 304, 448, 176), (304, 113, 302, 448), (299, 449, 301, 112), (77, 172, 449, 299), (172, 23, 249, 449), (181, 450, 300, 86), (22, 239, 450, 181), (239, 77, 299, 450), (248, 451, 247, 26), (86, 300, 451, 248), (300, 112, 298, 451), (295, 452, 297, 111), (75, 237, 452, 295), (237, 20, 250, 452), (249, 453, 296, 87), (23, 170, 453, 249), (170, 75, 295, 453), (182, 454, 178, 27), (87, 296, 454, 182), (296, 111, 294, 454), (291, 455, 293, 110), (76, 238, 455, 291), (238, 21, 251, 455), (181, 456, 292, 86), (22, 171, 456, 181), (171, 76, 291, 456), (248, 457, 179, 26), (86, 292, 457, 248), (292, 110, 290, 457), (287, 458, 289, 109), (74, 169, 458, 287), (169, 21, 251, 458), (250, 459, 288, 88), (20, 236, 459, 250), (236, 74, 287, 459), (183, 460, 244, 24), (88, 288, 460, 183), (288, 109, 286, 460), (283, 461, 285, 108), (45, 140, 461, 283), (140, 7, 259, 461), (193, 462, 284, 98), (3, 207, 462, 193), (207, 45, 283, 462), (260, 463, 255, 31), (98, 284, 463, 260), (284, 108, 282, 463), (279, 464, 526, 380), (92, 254, 464, 279), (254, 30, 253, 464), (256, 465, 280, 94), (32, 187, 465, 256), (187, 92, 279, 465), (189, 466, 188, 33), (94, 280, 466, 189), (280, 465, 527, 525), (275, 467, 277, 107), (83, 245, 467, 275), (245, 24, 195, 467), (197, 468, 276, 102), (27, 178, 468, 197), (178, 83, 275, 468), (264, 469, 190, 35), (102, 276, 469, 264), (276, 107, 274, 469), (379, 389, 518, 512), (38, 200, 506, 507), (202, 0, 196, 470), (266, 471, 272, 104), (4, 135, 471, 266), (471, 135, 515, 522), (199, 472, 187, 32), (104, 272, 472, 199), (272, 106, 271, 472), (268, 473, 270, 105), (90, 185, 473, 268), (185, 29, 198, 473), (261, 474, 269, 99), (28, 252, 474, 261), (252, 90, 268, 474), (194, 475, 258, 36), (99, 269, 475, 194), (269, 105, 267, 475), (267, 476, 191, 96), (105, 270, 476, 267), (270, 103, 265, 476), (271, 477, 254, 92), (106, 273, 477, 271), (273, 101, 263, 477), (274, 478, 257, 95), (107, 277, 478, 274), (277, 100, 262, 478), (278, 479, 255, 93), (479, 278, 524, 529), (281, 91, 186, 479), (282, 480, 188, 93), (108, 285, 480, 282), (285, 97, 192, 480), (286, 481, 177, 82), (109, 289, 481, 286), (289, 89, 184, 481), (290, 482, 246, 84), (110, 293, 482, 290), (293, 89, 184, 482), (294, 483, 245, 83), (111, 297, 483, 294), (297, 88, 183, 483), (298, 484, 180, 85), (112, 301, 484, 298), (301, 87, 182, 484), (302, 485, 237, 75), (113, 305, 485, 302), (305, 80, 242, 485), (306, 486, 172, 77), (114, 309, 486, 306), (309, 81, 176, 486), (310, 487, 169, 74), (115, 313, 487, 310), (313, 79, 174, 487), (314, 488, 238, 76), (116, 317, 488, 314), (317, 79, 174, 488), (318, 489, 164, 69), (117, 321, 489, 318), (321, 70, 232, 489), (322, 490, 161, 66), (118, 325, 490, 322), (325, 73, 168, 490), (326, 491, 230, 68), (119, 329, 491, 326), (329, 73, 168, 491), (330, 492, 229, 67), (120, 333, 492, 330), (333, 71, 166, 492), (334, 493, 153, 58), (121, 337, 493, 334), (337, 65, 160, 493), (338, 494, 222, 60), (122, 341, 494, 338), (341, 65, 160, 494), (342, 495, 221, 59), (123, 345, 495, 342), (345, 64, 159, 495), (346, 496, 156, 61), (124, 349, 496, 346), (349, 63, 158, 496), (350, 497, 213, 51), (125, 353, 497, 350), (353, 56, 218, 497), (354, 498, 148, 53), (126, 357, 498, 354), (357, 57, 152, 498), (358, 499, 145, 50), (127, 361, 499, 358), (361, 55, 150, 499), (362, 500, 214, 52), (128, 365, 500, 362), (365, 55, 150, 500), (366, 501, 186, 91), (129, 369, 501, 366), (369, 98, 260, 501), (370, 502, 140, 45), (130, 373, 502, 370), (373, 49, 144, 502), (374, 503, 139, 44), (377, 503, 537, 531), (377, 48, 143, 503), (378, 504, 137, 42), (389, 381, 513, 518), (381, 46, 141, 504), (382, 505, 205, 43), (132, 385, 505, 382), (385, 41, 136, 505), (202, 470, 521, 508), (133, 38, 507, 514), (504, 378, 517, 523), (106, 272, 516, 510), (200, 390, 519, 506), (135, 40, 509, 515), (272, 471, 522, 516), (390, 379, 512, 519), (464, 281, 131, 526), (466, 280, 525, 528), (465, 279, 380, 527), (281, 479, 529, 131), (392, 377, 531, 534), (394, 376, 533, 536), (393, 375, 530, 535), (503, 374, 532, 537)])
me_cube.materials.append(mat_material_003)
me_cube.use_remesh_preserve_volume = False
me_cube.use_remesh_preserve_attributes = False
me_cube.use_mirror_vertex_groups = False
me_cube.update()

# ---- objects
ob_window3 = bpy.data.objects.new('Window3', me_cube_006)
ob_window2 = bpy.data.objects.new('Window2', me_cube_005)
ob_window1 = bpy.data.objects.new('Window1', me_cube_004)
ob_door = bpy.data.objects.new('Door', me_cube_003)
ob_roof = bpy.data.objects.new('Roof', me_cube_002)
ob_floor = bpy.data.objects.new('Floor', me_cube_001)
ob_light_back = bpy.data.objects.new('Light Back', me_plane_001)
ob_light_front = bpy.data.objects.new('Light Front', me_plane)
ob_house = bpy.data.objects.new('House', me_cube)
ob_camera = bpy.data.objects.new('Camera', cam_camera)

# ---- transforms, parenting, visibility, modifiers, constraints
ob_window3.location = (0.0, 0.0, 1.0)
ob_window3.lock_rotations_4d = False
ob_window3.empty_display_type = 'ARROWS'
ob_window3.lineart.crease_threshold = 0.0
ob_window2.location = (0.0, 0.0, 1.0)
ob_window2.lock_rotations_4d = False
ob_window2.empty_display_type = 'ARROWS'
ob_window2.lineart.crease_threshold = 0.0
ob_window1.location = (0.0, 0.0, 1.0)
ob_window1.lock_rotations_4d = False
ob_window1.empty_display_type = 'ARROWS'
ob_window1.lineart.crease_threshold = 0.0
ob_door.location = (0.0, 0.0, 1.0)
ob_door.lock_rotations_4d = False
ob_door.empty_display_type = 'ARROWS'
ob_door.lineart.crease_threshold = 0.0
ob_roof.location = (0.0, 0.0, 1.0)
ob_roof.lock_rotations_4d = False
ob_roof.empty_display_type = 'ARROWS'
ob_roof.lineart.crease_threshold = 0.0
ob_floor.location = (0.0, 0.0, 1.0)
ob_floor.lock_rotations_4d = False
ob_floor.empty_display_type = 'ARROWS'
ob_floor.lineart.crease_threshold = 0.0
ob_light_back.location = (-8.224, -0.4783, 3.391)
ob_light_back.rotation_euler = (-0.0, -4.182, -0.0)
ob_light_back.lineart.crease_threshold = 0.0
ob_light_front.location = (5.841, 1.021, 3.733)
ob_light_front.rotation_euler = (-0.0, -1.917, -0.0)
ob_light_front.lineart.crease_threshold = 0.0
ob_house.location = (0.0, 0.0, 1.0)
ob_house.lock_rotations_4d = False
ob_house.empty_display_type = 'ARROWS'
ob_house.lineart.crease_threshold = 0.0
ob_camera.location = (7.481, -6.508, 5.344)
ob_camera.rotation_euler = (1.109, 0.0, 0.8149)
ob_camera.lock_rotations_4d = False
ob_camera.empty_display_type = 'ARROWS'
ob_camera.color = (0.0, 0.0, 0.0, 0.0)
ob_camera.display_type = 'WIRE'
ob_camera.lineart.crease_threshold = 0.0

# ---- collection membership
col_collection_1.objects.link(ob_window3)
col_collection_1.objects.link(ob_window2)
col_collection_1.objects.link(ob_window1)
col_collection_1.objects.link(ob_door)
col_collection_1.objects.link(ob_roof)
col_collection_1.objects.link(ob_floor)
col_collection_1.objects.link(ob_light_back)
col_collection_1.objects.link(ob_light_front)
col_collection_1.objects.link(ob_house)
col_collection_1.objects.link(ob_camera)

# ---- scene / render settings (as saved in the file)
scene.camera = ob_camera
scene.frame_start = 1; scene.frame_end = 250; scene.frame_set(1)
scene.render.engine = 'CYCLES'
scene.render.resolution_percentage = 50
scene.render.dither_intensity = 0.0
scene.cycles.use_denoising = False
scene.cycles.samples = 128
scene.cycles.sampling_pattern = 'TABULATED_SOBOL'
scene.cycles.light_sampling_threshold = 0.0
scene.cycles.use_adaptive_sampling = False
scene.cycles.use_light_tree = False
scene.cycles.blur_glossy = 0.0
scene.cycles.sample_clamp_indirect = 0.0
scene.view_settings.view_transform = 'Standard'
bpy.context.view_layer.update()
